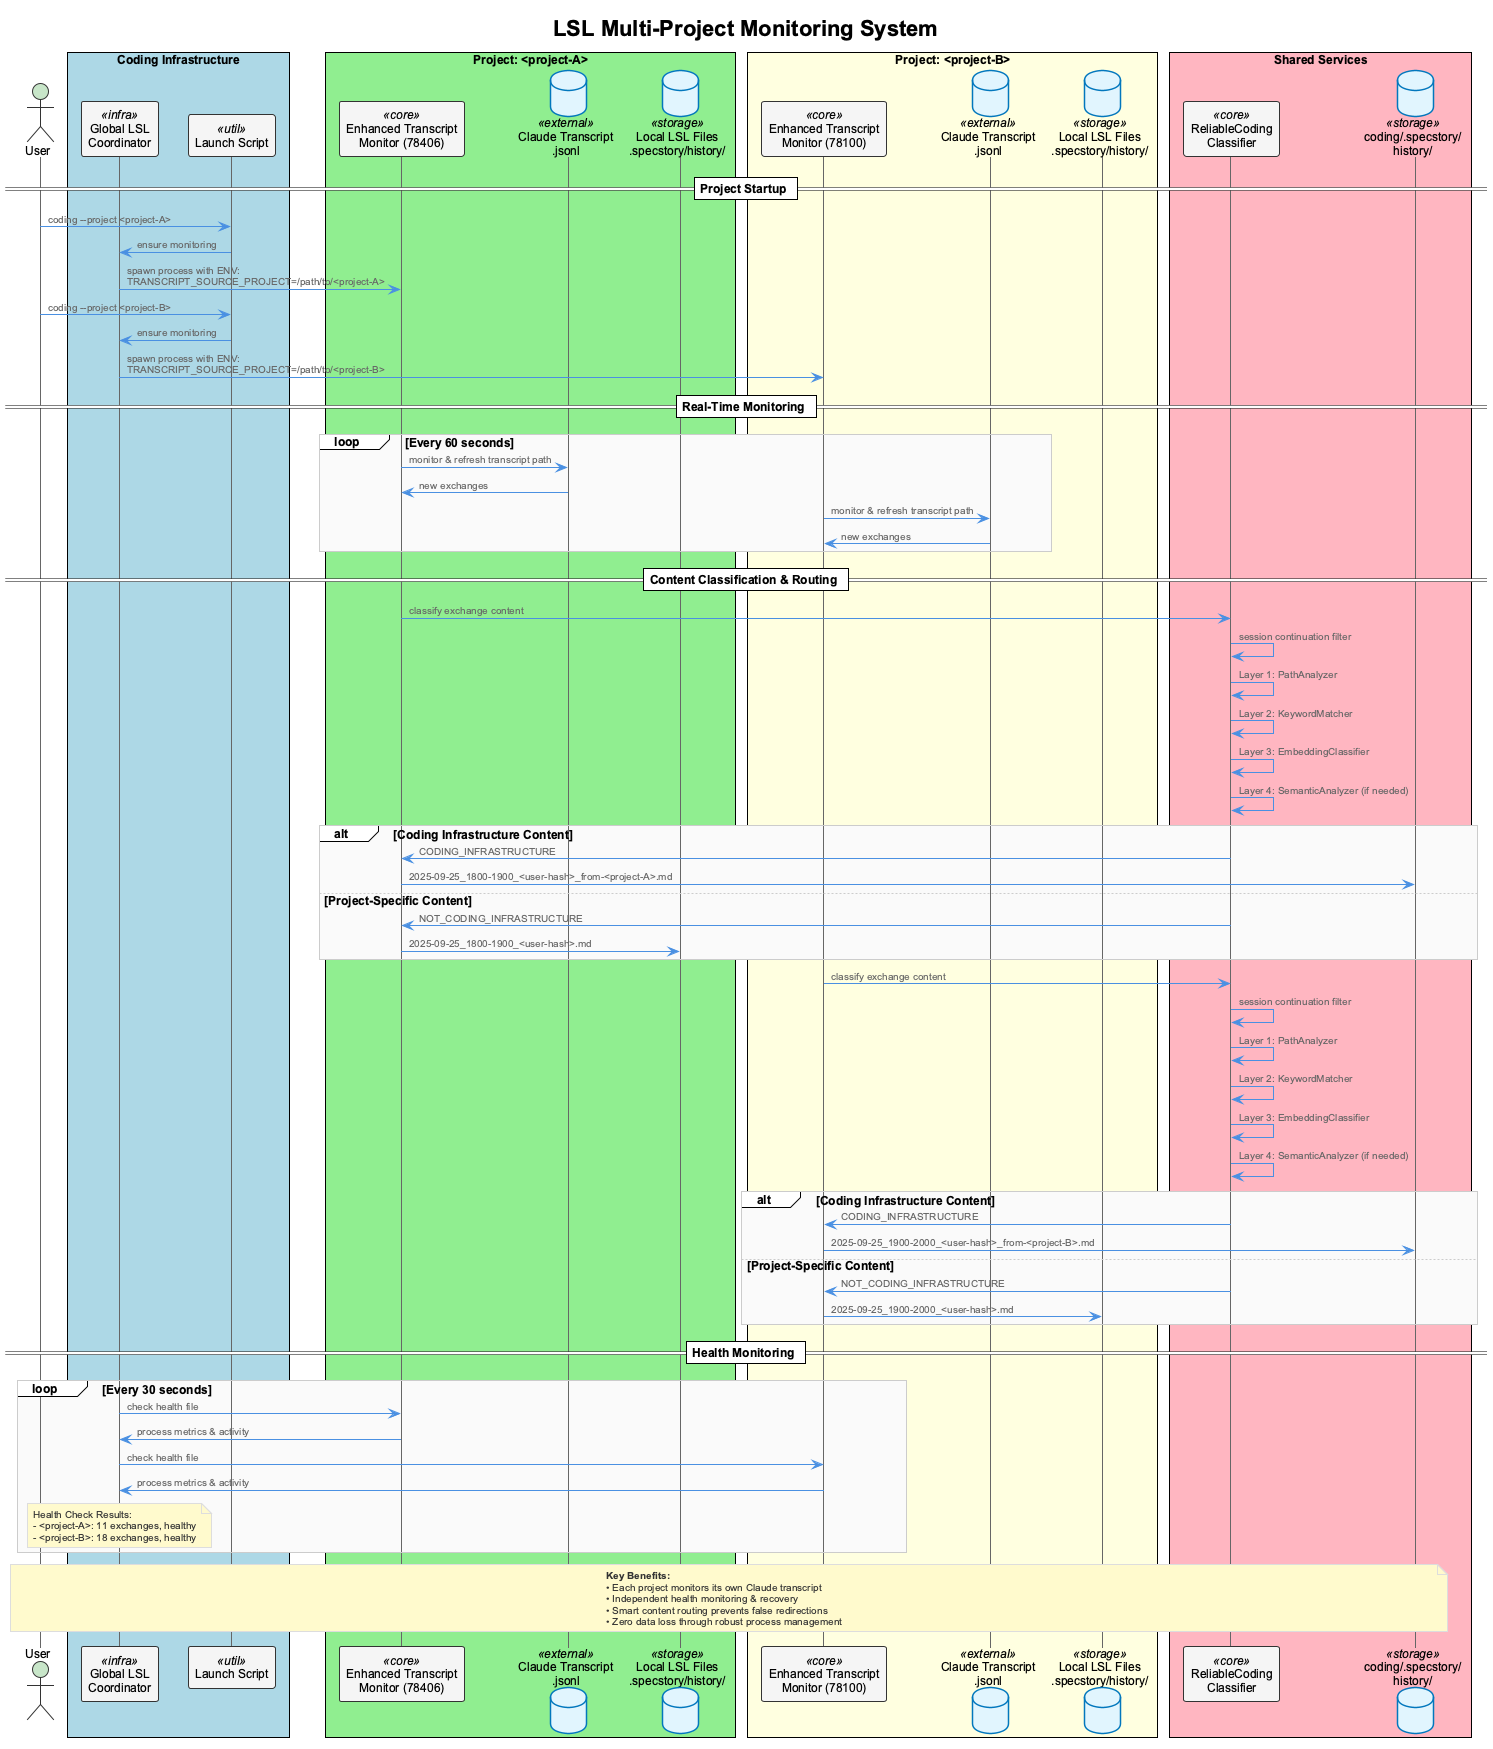

The diagram above was rendered by PlantUML. Its source (embedded in the PNG):
@startuml LSL Multi-Project Architecture
!include _standard-style.puml

title LSL Multi-Project Monitoring System

!define RECTANGLE class

actor "User" as user
box "Coding Infrastructure" #LightBlue
  participant "Global LSL\nCoordinator" as glc <<infra>>
  participant "Launch Script" as launch <<util>>
end box

box "Project: <project-A>" #LightGreen
  participant "Enhanced Transcript\nMonitor (78406)" as etm1 <<core>>
  database "Claude Transcript\n.jsonl" as trans1 <<external>>
  database "Local LSL Files\n.specstory/history/" as lsl1 <<storage>>
end box

box "Project: <project-B>" #LightYellow  
  participant "Enhanced Transcript\nMonitor (78100)" as etm2 <<core>>
  database "Claude Transcript\n.jsonl" as trans2 <<external>>
  database "Local LSL Files\n.specstory/history/" as lsl2 <<storage>>
end box

box "Shared Services" #LightPink
  participant "ReliableCoding\nClassifier" as rcc <<core>>
  database "coding/.specstory/\nhistory/" as coding_lsl <<storage>>
end box

== Project Startup ==
user -> launch : coding --project <project-A>
launch -> glc : ensure monitoring
glc -> etm1 : spawn process with ENV:\nTRANSCRIPT_SOURCE_PROJECT=/path/to/<project-A>

user -> launch : coding --project <project-B>  
launch -> glc : ensure monitoring
glc -> etm2 : spawn process with ENV:\nTRANSCRIPT_SOURCE_PROJECT=/path/to/<project-B>

== Real-Time Monitoring ==
loop Every 60 seconds
  etm1 -> trans1 : monitor & refresh transcript path
  trans1 -> etm1 : new exchanges
  
  etm2 -> trans2 : monitor & refresh transcript path
  trans2 -> etm2 : new exchanges
end

== Content Classification & Routing ==
etm1 -> rcc : classify exchange content
rcc -> rcc : session continuation filter
rcc -> rcc : Layer 1: PathAnalyzer
rcc -> rcc : Layer 2: KeywordMatcher  
rcc -> rcc : Layer 3: EmbeddingClassifier
rcc -> rcc : Layer 4: SemanticAnalyzer (if needed)
alt Coding Infrastructure Content
  rcc -> etm1 : CODING_INFRASTRUCTURE
  etm1 -> coding_lsl : 2025-09-25_1800-1900_<user-hash>_from-<project-A>.md
else Project-Specific Content  
  rcc -> etm1 : NOT_CODING_INFRASTRUCTURE
  etm1 -> lsl1 : 2025-09-25_1800-1900_<user-hash>.md
end

etm2 -> rcc : classify exchange content
rcc -> rcc : session continuation filter
rcc -> rcc : Layer 1: PathAnalyzer
rcc -> rcc : Layer 2: KeywordMatcher
rcc -> rcc : Layer 3: EmbeddingClassifier
rcc -> rcc : Layer 4: SemanticAnalyzer (if needed)
alt Coding Infrastructure Content
  rcc -> etm2 : CODING_INFRASTRUCTURE
  etm2 -> coding_lsl : 2025-09-25_1900-2000_<user-hash>_from-<project-B>.md
else Project-Specific Content
  rcc -> etm2 : NOT_CODING_INFRASTRUCTURE  
  etm2 -> lsl2 : 2025-09-25_1900-2000_<user-hash>.md
end

== Health Monitoring ==
loop Every 30 seconds
  glc -> etm1 : check health file
  etm1 -> glc : process metrics & activity
  glc -> etm2 : check health file
  etm2 -> glc : process metrics & activity
  
  note over glc
    Health Check Results:
    - <project-A>: 11 exchanges, healthy
    - <project-B>: 18 exchanges, healthy
  end note
end

note over user, coding_lsl
  **Key Benefits:**
  • Each project monitors its own Claude transcript
  • Independent health monitoring & recovery
  • Smart content routing prevents false redirections
  • Zero data loss through robust process management
end note

@enduml